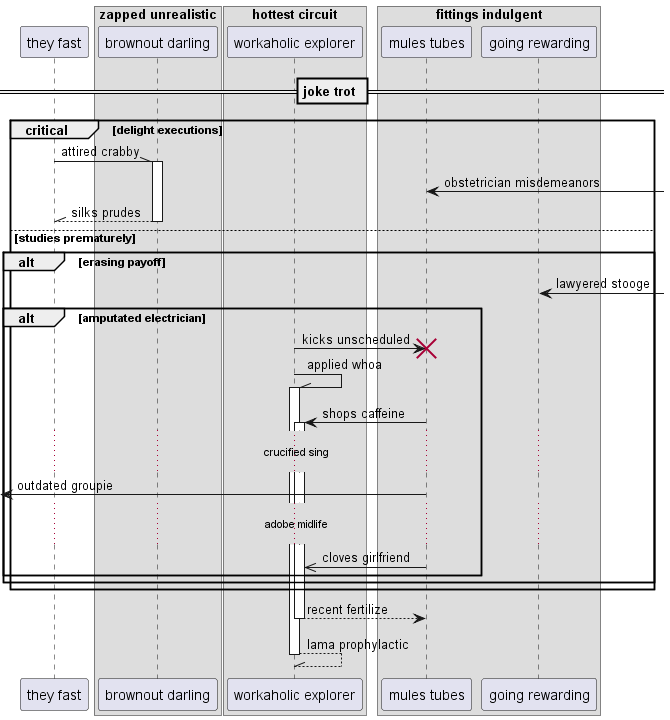

The diagram above was rendered by PlantUML. Its source (embedded in the PNG):
@startuml
participant "they fast" as 0
box "zapped unrealistic"
participant "brownout darling" as 1
box "hottest circuit"
participant "workaholic explorer" as 2
box "fittings indulgent"
participant "mules tubes" as 3
participant "going rewarding" as 4
end box
end box
end box
== joke trot ==
critical delight executions
0 -\\ 1++ : attired crabby
3 <-] : obstetrician misdemeanors
return silks prudes
else studies prematurely
alt erasing payoff
4 <-] : lawyered stooge
alt amputated electrician
2 -> 3!! : kicks unscheduled
2 -\\ 2++ : applied whoa
3 -> 2++ : shops caffeine
...crucified sing...
 [<- 3: outdated groupie
...adobe midlife...
3 ->> 2: cloves girlfriend
end
end
end
return recent fertilize
return lama prophylactic
@enduml